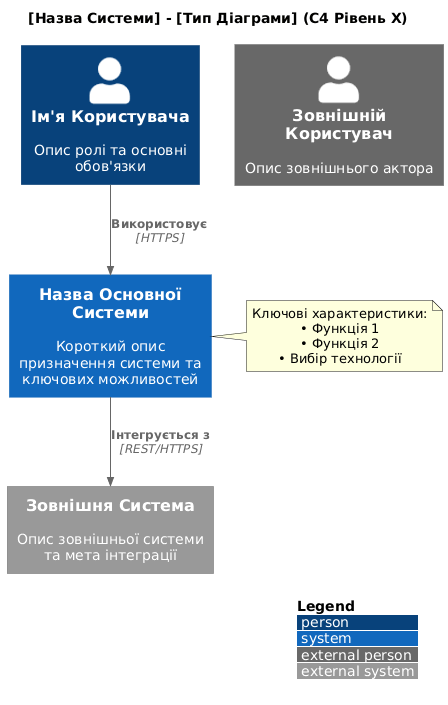

The diagram above was rendered by PlantUML. Its source (embedded in the PNG):
@startuml
' =============================================================================
' Шаблон C4 Архітектурної Діаграми
' Система Моніторингу та Відстеження Нагород
' =============================================================================
' Використання: Скопіюйте цей шаблон та модифікуйте для вашої конкретної діаграми
' Рівні: Контекст (Р1), Контейнер (Р2), Компонент (Р3), Код (Р4)
' =============================================================================

!include https://raw.githubusercontent.com/plantuml-stdlib/C4-PlantUML/master/C4_Context.puml
' Для діаграм Контейнерів використовуйте: C4_Container.puml
' Для діаграм Компонентів використовуйте: C4_Component.puml

title [Назва Системи] - [Тип Діаграми] (C4 Рівень X)

LAYOUT_WITH_LEGEND()

' =============================================================================
' АКТОРИ / КОРИСТУВАЧІ
' =============================================================================
' Person(аліас, "Мітка", "Опис")
' Person_Ext(аліас, "Мітка", "Опис") - для зовнішніх акторів

Person(user, "Ім'я Користувача", "Опис ролі та основні обов'язки")
Person_Ext(external_user, "Зовнішній Користувач", "Опис зовнішнього актора")

' =============================================================================
' СИСТЕМИ
' =============================================================================
' System(аліас, "Мітка", "Опис") - основна система
' System_Ext(аліас, "Мітка", "Опис") - зовнішні системи

System(main_system, "Назва Основної Системи", "Короткий опис призначення системи та ключових можливостей")
System_Ext(external_system, "Зовнішня Система", "Опис зовнішньої системи та мета інтеграції")

' =============================================================================
' КОНТЕЙНЕРИ (для діаграм Рівня 2)
' =============================================================================
' Container(аліас, "Мітка", "Технологія", "Опис")
' ContainerDb(аліас, "Мітка", "Технологія", "Опис")
' ContainerQueue(аліас, "Мітка", "Технологія", "Опис")

' Розкоментуйте для діаграм Контейнерів:
' System_Boundary(аліас_межі, "Назва Системи") {
'     Container(webapp, "Веб-Додаток", "Angular 20+", "Інтерфейс користувача")
'     Container(api, "API Сервіс", "Spring Boot", "Бізнес-логіка")
'     ContainerDb(database, "База Даних", "PostgreSQL", "Зберігання даних")
'     ContainerQueue(queue, "Черга Повідомлень", "Kafka", "Потокова передача подій")
' }

' =============================================================================
' КОМПОНЕНТИ (для діаграм Рівня 3)
' =============================================================================
' Component(аліас, "Мітка", "Технологія", "Опис")

' Розкоментуйте для діаграм Компонентів:
' Container_Boundary(аліас_контейнера, "Назва Контейнера") {
'     Component(controller, "Контролер", "Spring MVC", "Обробка HTTP запитів")
'     Component(service, "Сервіс", "Spring Service", "Бізнес-логіка")
'     Component(repository, "Репозиторій", "Spring Data", "Доступ до даних")
' }

' =============================================================================
' ЗВ'ЯЗКИ
' =============================================================================
' Rel(від, до, "Мітка")
' Rel(від, до, "Мітка", "Технологія/Протокол")
' Rel_Back, Rel_Neighbor, Rel_D (вниз), Rel_U (вверх), Rel_L (вліво), Rel_R (вправо)

Rel(user, main_system, "Використовує", "HTTPS")
Rel(main_system, external_system, "Інтегрується з", "REST/HTTPS")

' =============================================================================
' ПРИМІТКИ (опціонально)
' =============================================================================
note right of main_system
    Ключові характеристики:
    • Функція 1
    • Функція 2
    • Вибір технології
end note
@enduml